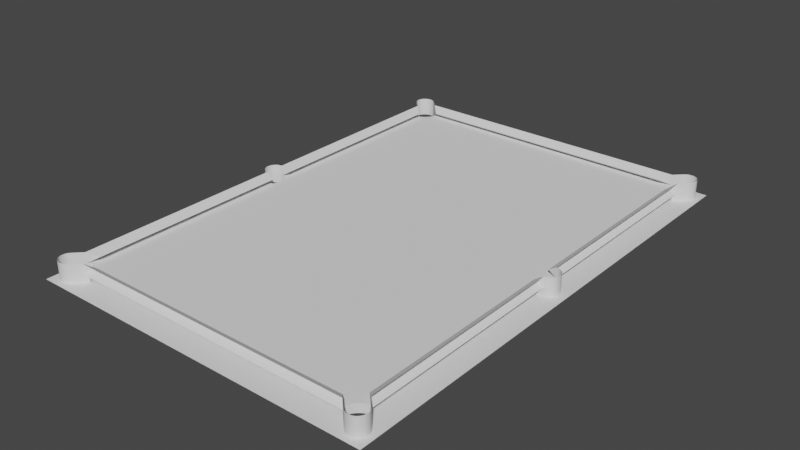 # Source: 2.bordpladegr_ndel.blend  (saved by Blender 2.83.18; exported with 4.5.12 LTS)
import bpy
from mathutils import Matrix  # noqa: F401  (used for matrix-valued properties, if any)

bpy.ops.wm.read_factory_settings(use_empty=True)
scene = bpy.context.scene
scene.name = 'Scene'

# ---- collections
col_collection = bpy.data.collections.new('Collection'); scene.collection.children.link(col_collection)

# ---- world
world_world = bpy.data.worlds.new('World'); scene.world = world_world
world_world.use_nodes = True; world_world.node_tree.nodes.clear()
_N = world_world.node_tree.nodes; _L = world_world.node_tree.links
n0 = _N.new('ShaderNodeOutputWorld'); n0.name = 'World Output'; n0.location = (300, 300)
n1 = _N.new('ShaderNodeBackground'); n1.name = 'Background'; n1.location = (10, 300)
n1.inputs[0].default_value = (0.05088, 0.05088, 0.05088, 1.0)
_L.new(n1.outputs[0], n0.inputs[0])
n0.is_active_output = True
world_world.color = (0.05088, 0.05088, 0.05088)
world_world.use_sun_shadow = False
world_world.sun_shadow_jitter_overblur = 0.0

# ---- meshes
me_cube = bpy.data.meshes.new('Cube')
me_cube.from_pydata([(-0.8837, 1.413, 0.06854), (-0.8837, -1.427, 0.06854), (0.955, 1.331, 0.06854), (0.955, 1.331, 0.004543), (-0.8837, 1.413, 0.004543), (0.955, -1.346, 0.004543), (-0.8837, -1.427, 0.004543), (-0.965, 1.331, 0.004543), (0.8736, 1.413, 0.004543), (-0.915, -1.296, 0.03654), (-0.915, 1.281, 0.03654), (0.905, -1.296, 0.03654), (0.905, 1.281, 0.03654), (-0.915, -0.07146, 0.03654), (-0.915, 0.05654, 0.03654), (0.905, -0.07146, 0.03654), (0.905, 0.05654, 0.03654), (-0.8337, -1.377, 0.03654), (0.8236, -1.377, 0.03654), (-0.8337, 1.363, 0.03654), (0.8236, 1.363, 0.03654), (-0.325, -1.427, 0.06854), (0.315, -1.427, 0.06854), (0.315, 1.413, 0.06854), (-0.325, 1.413, 0.06854), (0.9236, -1.477, 0.06854), (0.315, 1.413, 0.004543), (-0.325, 1.413, 0.004543), (-0.325, -1.427, 0.004543), (0.315, -1.427, 0.004543), (-0.965, 0.05016, 0.06854), (-0.965, -0.06421, 0.06854), (-1.015, 1.381, 0.06854), (0.955, -0.06421, 0.06854), (0.955, 0.05016, 0.06854), (0.9236, 1.463, 0.06854), (-0.9337, 1.463, 0.06854), (-0.965, 0.05016, 0.004543), (-0.965, -0.06421, 0.004543), (0.955, -0.06421, 0.004543), (0.955, 0.05016, 0.004543), (0.315, -0.06421, 0.004543), (-0.325, -0.06421, 0.004543), (-0.325, 0.05016, 0.004543), (0.315, 0.05016, 0.004543), (1.005, 1.381, 0.06854), (1.005, -1.396, 0.06854), (0.9423, -1.49, -0.04546), (1.005, 1.381, 0.004543), (1.005, -1.396, 0.004543), (0.8736, -1.427, 0.06854), (0.8736, 1.413, 0.06854), (0.9954, -0.04746, -0.04546), (0.9867, -0.05457, -0.04546), (0.9768, -0.05985, -0.04546), (0.9661, -0.06311, -0.04546), (-1.015, 1.381, 0.004543), (-1.015, -1.396, 0.004543), (-0.965, 1.331, 0.06854), (-0.9869, 0.0458, -0.04546), (-1.005, 0.03341, -0.04546), (-0.9762, 0.04906, -0.04546), (-0.9968, 0.04052, -0.04546), (0.9236, 1.463, 0.004543), (-0.9337, 1.463, 0.004543), (0.9324, -1.485, -0.04546), (0.9236, -1.477, 0.004543), (-0.9337, -1.477, 0.004543), (0.955, -1.346, 0.06854), (0.8736, -1.427, 0.004543), (-0.965, -1.346, 0.06854), (-0.965, -1.346, 0.004543), (0.955, 1.331, -0.04546), (-0.8837, 1.413, -0.04546), (0.955, -1.346, -0.04546), (-0.8837, -1.427, -0.04546), (-0.965, 1.331, -0.04546), (0.8736, 1.413, -0.04546), (0.315, 1.413, -0.04546), (-0.325, 1.413, -0.04546), (-0.325, -1.427, -0.04546), (0.315, -1.427, -0.04546), (0.955, -0.06421, -0.04546), (0.955, 0.05016, -0.04546), (-0.325, 0.05016, -0.04546), (-0.325, -0.06421, -0.04546), (0.315, 0.05016, -0.04546), (0.315, -0.06421, -0.04546), (1.005, 1.381, -0.04546), (1.005, -1.396, -0.04546), (1.005, -0.06421, -0.04546), (1.005, 0.05016, -0.04546), (-1.015, 1.381, -0.04546), (-1.015, -1.396, -0.04546), (-1.015, 0.05016, -0.04546), (-1.015, -0.06421, -0.04546), (0.9236, 1.463, -0.04546), (-0.9337, 1.463, -0.04546), (0.315, 1.463, -0.04546), (-0.325, 1.463, -0.04546), (0.9236, -1.477, -0.04546), (-0.9337, -1.477, -0.04546), (-0.325, -1.477, -0.04546), (0.315, -1.477, -0.04546), (0.8736, -1.427, -0.04546), (-0.965, -1.346, -0.04546), (-0.965, -0.06421, -0.04546), (0.9236, 1.513, -0.04546), (-0.9337, 1.513, -0.04546), (0.315, 1.513, -0.04546), (-0.325, 1.513, -0.04546), (1.005, 1.513, -0.04546), (-1.015, 1.513, -0.04546), (0.9236, -1.527, -0.04546), (-0.9337, -1.527, -0.04546), (-0.325, -1.527, -0.04546), (0.315, -1.527, -0.04546), (1.005, -1.527, -0.04546), (-1.015, -1.527, -0.04546), (-1.065, 1.381, -0.04546), (-1.065, -1.396, -0.04546), (-1.065, 0.05016, -0.04546), (-1.065, -0.06421, -0.04546), (-1.065, 1.463, -0.04546), (-1.065, -1.477, -0.04546), (-1.065, 1.513, -0.04546), (-1.065, -1.527, -0.04546), (1.055, 1.381, -0.04546), (1.055, -1.396, -0.04546), (1.055, -0.06421, -0.04546), (1.055, 0.05016, -0.04546), (1.055, 1.463, -0.04546), (1.055, -1.477, -0.04546), (1.055, 1.513, -0.04546), (1.055, -1.527, -0.04546), (-0.965, 0.05016, -0.04546), (-0.9744, 1.479, 0.06854), (-0.9856, 1.478, 0.06854), (-0.9964, 1.475, 0.06854), (-1.006, 1.47, 0.06854), (-1.015, 1.463, 0.06854), (-1.022, 1.454, 0.06854), (-1.028, 1.444, 0.06854), (-1.031, 1.433, 0.06854), (-1.032, 1.422, 0.06854), (-1.031, 1.411, 0.06854), (-1.028, 1.4, 0.06854), (-1.022, 1.39, 0.06854), (-0.9337, 1.463, 0.06854), (-0.9424, 1.47, 0.06854), (-0.9524, 1.475, 0.06854), (-0.9632, 1.478, 0.06854), (-0.9744, 1.479, -0.04446), (-0.9856, 1.478, -0.04446), (-0.9964, 1.475, -0.04446), (-1.006, 1.47, -0.04446), (-1.015, 1.463, -0.04446), (-1.022, 1.454, -0.04446), (-1.028, 1.444, -0.04446), (-1.031, 1.433, -0.04446), (-1.032, 1.422, -0.04446), (-1.031, 1.411, -0.04446), (-1.028, 1.4, -0.04446), (-1.022, 1.39, -0.04446), (-0.9424, 1.47, -0.04446), (-0.9524, 1.475, -0.04446), (-0.9632, 1.478, -0.04446), (-0.9453, 1.311, 0.004569), (-0.9304, 1.316, 0.004569), (-0.9105, 1.326, 0.004569), (-0.8931, 1.341, 0.004569), (-0.8788, 1.358, 0.004569), (-0.8681, 1.378, 0.004569), (-0.8638, 1.393, 0.004569), (-0.9453, 1.311, -0.04543), (-0.9304, 1.316, -0.04543), (-0.9105, 1.326, -0.04543), (-0.8931, 1.341, -0.04543), (-0.8788, 1.358, -0.04543), (-0.8681, 1.378, -0.04543), (-0.8638, 1.393, -0.04543), (0.9643, 1.479, 0.06854), (0.9531, 1.478, 0.06854), (0.9423, 1.475, 0.06854), (0.9324, 1.47, 0.06854), (0.9236, 1.463, 0.06854), (1.005, 1.381, 0.06854), (1.012, 1.39, 0.06854), (1.017, 1.4, 0.06854), (1.021, 1.411, 0.06854), (1.022, 1.422, 0.06854), (1.021, 1.433, 0.06854), (1.017, 1.444, 0.06854), (1.012, 1.454, 0.06854), (1.005, 1.463, 0.06854), (0.9962, 1.47, 0.06854), (0.9863, 1.475, 0.06854), (0.9755, 1.478, 0.06854), (0.9643, 1.479, -0.04546), (0.9531, 1.478, -0.04546), (0.9423, 1.475, -0.04546), (0.9324, 1.47, -0.04546), (1.012, 1.39, -0.04546), (1.017, 1.4, -0.04546), (1.021, 1.411, -0.04546), (1.022, 1.422, -0.04546), (1.021, 1.433, -0.04546), (1.017, 1.444, -0.04546), (1.012, 1.454, -0.04546), (1.005, 1.463, -0.04546), (0.9962, 1.47, -0.04546), (0.9863, 1.475, -0.04546), (0.9755, 1.478, -0.04546), (0.8535, 1.392, 0.004543), (0.8581, 1.378, 0.004543), (0.8687, 1.358, 0.004543), (0.883, 1.341, 0.004543), (0.9004, 1.326, 0.004543), (0.9203, 1.316, 0.004543), (0.9349, 1.311, 0.004543), (0.8535, 1.392, -0.04546), (0.8581, 1.378, -0.04546), (0.8687, 1.358, -0.04546), (0.883, 1.341, -0.04546), (0.9004, 1.326, -0.04546), (0.9203, 1.316, -0.04546), (0.9349, 1.311, -0.04546), (1.012, -1.405, -0.04546), (1.017, -1.415, -0.04546), (1.021, -1.426, -0.04546), (1.022, -1.437, -0.04546), (1.021, -1.448, -0.04546), (1.017, -1.459, -0.04546), (1.012, -1.469, -0.04546), (1.005, -1.477, -0.04546), (0.9962, -1.485, -0.04546), (0.9324, -1.485, 0.06854), (0.9423, -1.49, 0.06854), (0.9531, -1.493, 0.06854), (0.9643, -1.494, 0.06854), (0.9755, -1.493, 0.06854), (0.9863, -1.49, 0.06854), (0.9962, -1.485, 0.06854), (1.005, -1.477, 0.06854), (1.012, -1.469, 0.06854), (1.017, -1.459, 0.06854), (1.021, -1.448, 0.06854), (1.022, -1.437, 0.06854), (1.021, -1.426, 0.06854), (1.017, -1.415, 0.06854), (1.012, -1.405, 0.06854), (0.9863, -1.49, -0.04546), (0.9755, -1.493, -0.04546), (0.9643, -1.494, -0.04546), (0.9531, -1.493, -0.04546), (0.9349, -1.326, 0.004543), (0.9203, -1.331, 0.004543), (0.9004, -1.341, 0.004543), (0.883, -1.355, 0.004543), (0.8687, -1.373, 0.004543), (0.8581, -1.393, 0.004543), (0.8536, -1.407, 0.004543), (0.9423, -1.49, -0.04546), (0.9349, -1.326, -0.04546), (0.9203, -1.331, -0.04546), (0.9004, -1.341, -0.04546), (0.883, -1.355, -0.04546), (0.8687, -1.373, -0.04546), (0.8581, -1.393, -0.04546), (0.8536, -1.407, -0.04546), (-0.9424, -1.485, -0.04546), (-0.9524, -1.49, -0.04546), (-0.9632, -1.493, -0.04546), (-0.9744, -1.494, -0.04546), (-1.015, -1.396, 0.06854), (-1.022, -1.405, 0.06854), (-1.028, -1.415, 0.06854), (-1.031, -1.426, 0.06854), (-1.032, -1.437, 0.06854), (-1.031, -1.448, 0.06854), (-1.028, -1.459, 0.06854), (-1.022, -1.469, 0.06854), (-1.015, -1.477, 0.06854), (-1.006, -1.485, 0.06854), (-0.9964, -1.49, 0.06854), (-0.9856, -1.493, 0.06854), (-0.9744, -1.494, 0.06854), (-0.9632, -1.493, 0.06854), (-0.9524, -1.49, 0.06854), (-0.9424, -1.485, 0.06854), (-0.9337, -1.477, 0.06854), (-0.9856, -1.493, -0.04546), (-0.9964, -1.49, -0.04546), (-1.006, -1.485, -0.04546), (-1.015, -1.477, -0.04546), (-1.022, -1.469, -0.04546), (-1.028, -1.459, -0.04546), (-1.031, -1.448, -0.04546), (-1.032, -1.437, -0.04546), (-1.031, -1.426, -0.04546), (-1.028, -1.415, -0.04546), (-1.022, -1.405, -0.04546), (-0.8637, -1.407, 0.004543), (-0.8681, -1.393, 0.004543), (-0.8788, -1.373, 0.004543), (-0.8931, -1.355, 0.004543), (-0.9105, -1.341, 0.004543), (-0.9304, -1.331, 0.004543), (-0.945, -1.326, 0.004543), (-0.8637, -1.407, -0.04546), (-0.8681, -1.393, -0.04546), (-0.8788, -1.373, -0.04546), (-0.8931, -1.355, -0.04546), (-0.9105, -1.341, -0.04546), (-0.9304, -1.331, -0.04546), (-0.945, -1.326, -0.04546), (-1.013, 0.02474, -0.04546), (-0.9762, 0.04906, 0.06854), (-0.9869, 0.0458, 0.06854), (-0.9968, 0.04052, 0.06854), (-1.005, 0.03341, 0.06854), (-1.013, 0.02474, 0.06854), (-1.018, 0.01486, 0.06854), (-1.021, 0.004131, 0.06854), (-1.022, -0.007024, 0.06854), (-1.021, -0.01818, 0.06854), (-1.018, -0.02891, 0.06854), (-1.013, -0.03879, 0.06854), (-1.005, -0.04746, 0.06854), (-0.9968, -0.05457, 0.06854), (-0.9869, -0.05985, 0.06854), (-0.9762, -0.06311, 0.06854), (-1.018, 0.01486, -0.04546), (-1.021, 0.004131, -0.04546), (-1.022, -0.007024, -0.04546), (-1.021, -0.01818, -0.04546), (-1.018, -0.02891, -0.04546), (-1.013, -0.03879, -0.04546), (-1.005, -0.04746, -0.04546), (-0.9968, -0.05457, -0.04546), (-0.9869, -0.05985, -0.04546), (-0.9762, -0.06311, -0.04546), (-0.9265, -0.06443, 0.004543), (-0.9179, -0.03629, 0.004543), (-0.915, -0.007024, 0.004543), (-0.9179, 0.02224, 0.004543), (-0.9265, 0.05038, 0.004543), (-0.9265, -0.06443, -0.04546), (-0.9179, -0.03629, -0.04546), (-0.915, -0.007024, -0.04546), (-0.9179, 0.02224, -0.04546), (-0.9265, 0.05038, -0.04546), (0.9661, 0.04906, -0.04546), (0.9768, 0.0458, -0.04546), (0.9867, 0.04052, -0.04546), (0.9954, 0.03341, -0.04546), (1.003, 0.02474, -0.04546), (1.008, 0.01486, -0.04546), (1.011, 0.004131, -0.04546), (1.012, -0.007024, -0.04546), (1.011, -0.01818, -0.04546), (1.008, -0.02891, -0.04546), (1.003, -0.03879, -0.04546), (0.9661, -0.06311, 0.06854), (0.9768, -0.05985, 0.06854), (0.9867, -0.05457, 0.06854), (0.9954, -0.04746, 0.06854), (1.003, -0.03879, 0.06854), (1.008, -0.02891, 0.06854), (1.011, -0.01818, 0.06854), (1.012, -0.007024, 0.06854), (1.011, 0.004131, 0.06854), (1.008, 0.01486, 0.06854), (1.003, 0.02474, 0.06854), (0.9954, 0.03341, 0.06854), (0.9867, 0.04052, 0.06854), (0.9768, 0.0458, 0.06854), (0.9661, 0.04906, 0.06854), (0.9164, 0.05038, 0.004543), (0.9078, 0.02224, 0.004543), (0.905, -0.007024, 0.004543), (0.9078, -0.03629, 0.004543), (0.9164, -0.06443, 0.004543), (0.9164, 0.05038, -0.04546), (0.9078, 0.02224, -0.04546), (0.905, -0.007024, -0.04546), (0.9078, -0.03629, -0.04546), (0.9164, -0.06443, -0.04546)], [(47, 262)], [(43, 44, 26, 27), (41, 44, 43, 42), (255, 382, 41, 256), (278, 298, 299, 277), (239, 240, 252, 253), (285, 291, 292, 284), (156, 123, 125, 112), (277, 299, 300, 276), (246, 247, 230, 231), (98, 99, 110, 109), (96, 98, 109, 107), (99, 97, 108, 110), (89, 90, 129, 128), (102, 103, 116, 115), (101, 102, 115, 114), (238, 239, 253, 254), (103, 100, 113, 116), (18, 50, 69), (11, 5, 68), (69, 50, 25, 66), (5, 49, 46, 68), (50, 18, 22), (6, 1, 17), (71, 9, 70), (289, 270, 271, 288), (281, 295, 296, 280), (282, 294, 295, 281), (67, 290, 1, 6), (71, 70, 274, 57), (288, 271, 272, 287), (92, 94, 121, 119), (17, 1, 21), (17, 21, 22, 18), (29, 18, 69), (6, 17, 28), (18, 29, 28, 17), (326, 327, 337, 336), (7, 56, 32, 58), (64, 97, 73, 4), (64, 4, 0, 148), (149, 164, 97, 64), (64, 36, 149), (95, 93, 120, 122), (10, 7, 58), (19, 0, 4), (3, 2, 45, 48), (63, 185, 51, 8), (8, 51, 20), (12, 2, 3), (23, 20, 51), (8, 20, 26), (4, 27, 19), (0, 19, 24), (19, 20, 23, 24), (20, 19, 27, 26), (14, 30, 37), (13, 38, 31), (327, 328, 338, 337), (319, 320, 60, 62), (320, 321, 316, 60), (318, 319, 62, 59), (325, 326, 336, 335), (324, 325, 335, 334), (14, 10, 58, 30), (9, 13, 31, 70), (304, 311, 310, 303), (9, 71, 38, 13), (16, 40, 34), (15, 33, 39), (11, 68, 33, 15), (15, 5, 11), (5, 15, 39), (2, 12, 16, 34), (3, 40, 16, 12), (91, 88, 127, 130), (78, 79, 99, 98), (85, 87, 81, 80), (85, 84, 86, 87), (306, 313, 312, 305), (101, 75, 80, 102), (79, 73, 97, 99), (379, 384, 383, 378), (74, 82, 90, 89), (83, 72, 88, 91), (80, 81, 103, 102), (103, 81, 104, 100), (284, 292, 293, 283), (276, 300, 301, 275), (283, 293, 294, 282), (77, 78, 98, 96), (86, 84, 79, 78), (29, 41, 42, 28), (57, 274, 275), (301, 93, 57, 275), (105, 93, 95, 106), (289, 290, 67), (289, 67, 101, 270), (280, 296, 297, 279), (287, 272, 273, 286), (279, 297, 298, 278), (286, 273, 291, 285), (94, 92, 76, 135), (141, 142, 158, 157), (149, 150, 165, 164), (142, 143, 159, 158), (150, 151, 166, 165), (143, 144, 160, 159), (136, 137, 153, 152), (151, 136, 152, 166), (144, 145, 161, 160), (137, 138, 154, 153), (145, 146, 162, 161), (138, 139, 155, 154), (146, 147, 163, 162), (139, 140, 156, 155), (140, 141, 157, 156), (163, 147, 56, 92), (56, 147, 32), (56, 7, 76, 92), (173, 27, 4), (43, 27, 173, 172), (172, 171, 43), (170, 43, 171), (169, 43, 170), (168, 43, 169), (112, 155, 156), (155, 112, 154), (153, 154, 112), (108, 152, 112), (152, 153, 112), (166, 152, 108), (165, 166, 108), (164, 165, 108), (108, 97, 164), (156, 157, 123), (157, 158, 123), (158, 159, 123), (159, 160, 123), (123, 160, 119), (160, 161, 119), (161, 162, 119), (162, 163, 119), (119, 163, 92), (172, 173, 180, 179), (170, 171, 178, 177), (168, 169, 176, 175), (171, 172, 179, 178), (169, 170, 177, 176), (167, 168, 175, 174), (180, 173, 73), (73, 173, 4), (76, 7, 167), (167, 174, 76), (76, 174, 135), (174, 175, 84, 351), (73, 79, 180), (84, 179, 180, 79), (179, 84, 178), (177, 178, 84), (176, 177, 84), (175, 176, 84), (183, 184, 201, 200), (192, 193, 208, 207), (193, 194, 209, 208), (194, 195, 210, 209), (187, 188, 203, 202), (195, 196, 211, 210), (188, 189, 204, 203), (196, 197, 212, 211), (189, 190, 205, 204), (181, 182, 199, 198), (197, 181, 198, 212), (190, 191, 206, 205), (182, 183, 200, 199), (191, 192, 207, 206), (201, 184, 63, 96), (35, 63, 184), (187, 202, 88, 48), (186, 187, 48), (3, 48, 88, 72), (63, 8, 77, 96), (215, 222, 221, 214), (218, 225, 224, 217), (216, 223, 222, 215), (214, 221, 220, 213), (219, 226, 225, 218), (217, 224, 223, 216), (40, 3, 219), (255, 39, 382), (26, 213, 8), (26, 44, 214, 213), (214, 44, 215), (215, 44, 216), (216, 44, 217), (218, 217, 44), (220, 78, 77), (78, 220, 221, 86), (72, 83, 226), (381, 386, 385, 380), (225, 86, 224), (223, 224, 86), (222, 223, 86), (221, 222, 86), (77, 8, 213, 220), (3, 72, 226, 219), (133, 131, 209, 111), (107, 201, 96), (201, 107, 200), (198, 107, 111), (198, 111, 212), (211, 212, 111), (210, 211, 111), (209, 210, 111), (198, 199, 107), (199, 200, 107), (208, 209, 131), (207, 208, 131), (206, 207, 131), (131, 127, 205), (205, 127, 204), (203, 204, 127), (202, 203, 127), (127, 88, 202), (205, 206, 131), (247, 248, 229, 230), (240, 241, 251, 252), (248, 249, 228, 229), (241, 242, 235, 251), (249, 250, 227, 228), (242, 243, 234, 235), (243, 244, 233, 234), (236, 237, 47, 65), (244, 245, 232, 233), (237, 238, 254, 47), (245, 246, 231, 232), (227, 250, 49, 89), (46, 49, 250), (5, 74, 89, 49), (66, 100, 104, 69), (65, 100, 66, 236), (25, 236, 66), (134, 117, 234, 132), (117, 113, 253), (128, 132, 230), (89, 128, 227), (227, 128, 228), (229, 228, 128), (230, 229, 128), (231, 230, 132), (232, 231, 132), (233, 232, 132), (234, 233, 132), (234, 117, 235), (251, 235, 117), (252, 251, 117), (253, 252, 117), (253, 113, 254), (47, 254, 113), (65, 47, 113), (100, 65, 113), (260, 268, 267, 259), (258, 266, 265, 257), (256, 264, 263, 255), (261, 269, 268, 260), (259, 267, 266, 258), (257, 265, 264, 256), (69, 104, 269, 261), (74, 5, 255, 263), (39, 255, 5), (69, 261, 29), (41, 29, 261, 260), (382, 387, 386, 381), (257, 41, 258), (256, 41, 257), (258, 41, 259), (260, 259, 41), (82, 74, 263), (104, 81, 269), (87, 268, 269, 81), (380, 385, 384, 379), (264, 265, 87), (265, 266, 87), (266, 267, 87), (268, 87, 267), (67, 6, 75, 101), (105, 71, 57, 93), (126, 124, 294, 118), (118, 273, 114), (120, 298, 124), (299, 298, 120), (300, 299, 120), (120, 93, 301), (301, 300, 120), (298, 297, 124), (297, 296, 124), (296, 295, 124), (295, 294, 124), (294, 293, 118), (293, 292, 118), (292, 291, 118), (291, 273, 118), (273, 272, 114), (272, 271, 114), (271, 270, 114), (114, 270, 101), (307, 314, 313, 306), (305, 312, 311, 304), (303, 310, 309, 302), (308, 315, 314, 307), (28, 302, 6), (38, 71, 308), (167, 346, 43, 168), (28, 42, 303, 302), (307, 306, 42), (305, 42, 306), (304, 42, 305), (303, 42, 304), (309, 80, 75), (105, 106, 315), (174, 351, 135), (310, 85, 80, 309), (310, 311, 85), (311, 312, 85), (312, 313, 85), (314, 85, 313), (71, 105, 315, 308), (75, 6, 302, 309), (14, 37, 7, 10), (167, 7, 37), (346, 167, 37), (328, 329, 339, 338), (321, 322, 332, 316), (317, 318, 59, 61), (329, 330, 340, 339), (322, 323, 333, 332), (330, 331, 341, 340), (323, 324, 334, 333), (95, 341, 106), (340, 341, 95), (339, 340, 95), (338, 339, 95), (337, 338, 95), (336, 337, 95), (95, 122, 336), (336, 122, 335), (334, 335, 122), (122, 121, 334), (334, 121, 333), (332, 333, 121), (94, 316, 332), (121, 94, 332), (60, 316, 94), (62, 60, 94), (59, 62, 94), (61, 59, 94), (94, 135, 61), (61, 135, 37, 317), (37, 30, 317), (341, 331, 38, 106), (331, 31, 38), (308, 342, 38), (308, 307, 42, 342), (346, 345, 43), (344, 43, 345), (43, 344, 42), (344, 343, 42), (342, 42, 343), (345, 346, 351, 350), (343, 344, 349, 348), (344, 345, 350, 349), (342, 343, 348, 347), (347, 315, 106), (315, 347, 85, 314), (347, 348, 85), (348, 349, 85), (85, 349, 84), (349, 350, 84), (350, 351, 84), (346, 37, 135, 351), (38, 342, 347, 106), (371, 372, 357, 358), (364, 365, 53, 54), (372, 373, 356, 357), (365, 366, 52, 53), (373, 374, 355, 356), (366, 367, 362, 52), (374, 375, 354, 355), (367, 368, 361, 362), (375, 376, 353, 354), (368, 369, 360, 361), (376, 377, 352, 353), (369, 370, 359, 360), (370, 371, 358, 359), (363, 364, 54, 55), (54, 90, 55), (90, 82, 55), (54, 53, 90), (53, 52, 90), (52, 362, 90), (90, 362, 129), (362, 361, 129), (361, 360, 129), (129, 359, 130), (360, 359, 129), (91, 130, 356), (356, 130, 357), (358, 357, 130), (359, 358, 130), (356, 355, 91), (355, 354, 91), (354, 353, 91), (353, 352, 91), (91, 352, 83), (352, 377, 40, 83), (377, 34, 40), (55, 82, 39, 363), (39, 33, 363), (40, 219, 378), (219, 218, 44, 378), (378, 44, 379), (379, 44, 380), (44, 41, 380), (380, 41, 381), (382, 381, 41), (39, 82, 387, 382), (83, 40, 378, 383), (263, 387, 82), (263, 264, 87, 387), (226, 83, 383), (226, 383, 86, 225), (383, 384, 86), (384, 385, 86), (86, 385, 87), (385, 386, 87), (387, 87, 386)])
_uv = me_cube.uv_layers.new(name='UVMap')
_uv.uv.foreach_set('vector', [0.0, 0.0, 0.0, 0.2222, 0.0, 0.0, 0.0, 0.0, 0.0, 0.1111, 0.0, 0.2222, 0.0, 0.4444, 0.0, 0.2222, 0.0, 0.0, 0.0, 0.0, 0.0, 0.1111, 0.0, 0.0, 0.0, 0.0, 0.0, 0.0, 0.0, 0.0, 0.0, 0.0, 0.0, 0.0, 0.0, 0.0, 0.0, 0.0, 0.0, 0.0, 0.0, 0.0, 0.0, 0.0, 0.0, 0.0, 0.0, 0.0, 0.0, 0.0, 0.0, 1.0, 0.0, 1.0, 0.0, 1.0, 0.0, 0.0, 0.0, 0.0, 0.0, 0.0, 0.0, 0.0, 0.0, 0.0, 0.0, 0.0, 0.0, 0.0, 0.0, 0.0, 0.6667, 1.0, 0.3333, 1.0, 0.3333, 1.0, 0.6667, 1.0, 0.0, 0.0, 0.0, 0.0, 0.0, 0.0, 0.0, 0.0, 0.3333, 1.0, 0.0, 1.0, 0.0, 1.0, 0.3333, 1.0, 1.0, 0.0, 1.0, 0.3333, 1.0, 0.3333, 1.0, 0.0, 0.3333, 0.0, 0.6667, 0.0, 0.6667, 0.0, 0.3333, 0.0, 0.0, 0.0, 0.3333, 0.0, 0.3333, 0.0, 0.0, 0.0, 0.0, 0.0, 0.0, 0.0, 0.0, 0.0, 0.0, 0.0, 0.6667, 0.0, 1.0, 0.0, 1.0, 0.0, 0.6667, 0.0, 0.0, 0.0, 0.0, 0.0, 0.0, 0.0, 0.0, 0.0, 0.0, 0.0, 0.0, 0.0, 0.0, 0.0, 0.0, 0.0, 1.0, 0.0, 0.0, 0.0, 0.0, 0.0, 0.0, 0.0, 1.0, 0.0, 0.0, 0.0, 0.0, 0.0, 0.0, 0.0, 0.0, 0.0, 0.0, 0.0, 0.0, 0.0, 0.0, 0.0, 0.0, 0.0, 0.0, 0.0, 0.0, 0.0, 0.0, 0.0, 0.0, 0.0, 0.0, 0.0, 0.0, 0.0, 0.0, 0.0, 0.0, 0.0, 0.0, 0.0, 0.0, 0.0, 0.0, 0.0, 0.0, 0.0, 0.0, 0.0, 0.0, 0.0, 0.0, 0.0, 0.0, 0.0, 0.0, 0.0, 0.0, 0.0, 0.0, 0.0, 0.0, 0.0, 0.0, 0.0, 0.0, 0.0, 0.0, 0.0, 0.0, 0.0, 0.0, 0.0, 0.0, 0.0, 0.0, 0.0, 0.0, 0.0, 0.0, 0.0, 0.0, 0.0, 0.0, 0.0, 0.0, 0.0, 0.0, 0.0, 0.0, 0.0, 0.0, 0.0, 0.0, 0.0, 0.0, 0.0, 0.6667, 0.0, 0.0, 0.0, 0.0, 0.0, 0.0, 0.0, 0.0, 0.0, 0.3333, 0.0, 0.0, 0.0, 0.0, 0.0, 0.0, 0.0, 0.0, 0.0, 0.0, 0.0, 0.0, 0.0, 0.0, 0.0, 0.0, 0.0, 0.0, 0.0, 0.0, 0.0, 0.0, 1.0, 0.0, 0.0, 0.0, 0.0, 0.0, 0.0, 0.0, 1.0, 0.0, 1.0, 0.0, 0.0, 0.0, 1.0, 0.0, 0.0, 0.0, 0.0, 0.0, 0.0, 0.0, 0.0, 0.0, 0.0, 0.0, 0.0, 0.0, 0.0, 0.0, 0.0, 0.0, 0.0, 0.0, 0.0, 0.0, 0.0, 0.0, 0.0, 0.0, 0.0, 0.0, 0.0, 0.0, 0.0, 0.0, 0.0, 0.0, 0.0, 0.0, 0.0, 0.0, 1.0, 1.0, 1.0, 0.0, 0.0, 0.0, 0.0, 0.0, 0.0, 0.0, 0.0, 0.0, 0.0, 0.0, 0.0, 0.0, 0.0, 0.0, 0.0, 0.0, 0.0, 0.0, 0.0, 0.0, 0.0, 0.0, 0.0, 1.0, 1.0, 0.0, 0.0, 0.0, 0.0, 0.0, 0.0, 0.8333, 1.0, 0.0, 0.0, 0.6667, 1.0, 0.0, 1.0, 0.3333, 1.0, 0.0, 0.0, 0.0, 0.0, 0.0, 0.0, 0.0, 0.0, 0.0, 0.0, 0.0, 0.0, 0.0, 0.0, 0.0, 0.0, 0.0, 0.0, 0.0, 0.0, 0.0, 0.0, 0.0, 0.0, 0.0, 0.0, 0.0, 0.0, 0.0, 0.0, 0.0, 0.0, 0.0, 0.0, 0.0, 0.0, 0.0, 0.0, 0.0, 0.0, 0.0, 0.0, 0.0, 0.0, 0.0, 0.0, 0.0, 0.0, 0.0, 0.0, 0.0, 0.0, 0.0, 0.0, 0.0, 0.0, 0.0, 0.0, 0.0, 0.0, 0.0, 0.0, 0.0, 0.0, 0.0, 0.0, 0.0, 0.0, 0.0, 0.0, 0.0, 0.0, 0.0, 0.0, 0.0, 0.0, 0.0, 0.0, 0.0, 0.0, 0.0, 0.0, 0.0, 0.0, 0.0, 0.0, 0.0, 0.0, 0.0, 0.0, 0.0, 0.0, 0.0, 0.0, 0.0, 0.0, 0.0, 0.0, 0.0, 0.0, 0.0, 0.0, 0.0, 0.0, 0.0, 0.0, 0.0, 0.0, 0.0, 0.0, 0.0, 0.0, 0.0, 0.0, 0.0, 0.0, 0.0, 0.0, 0.0, 0.0, 0.0, 0.0, 0.0, 0.0, 0.0, 0.0, 0.0, 0.0, 0.0, 0.0, 0.0, 0.0, 0.0, 0.0, 0.0, 0.0, 0.0, 0.0, 0.0, 0.0, 0.0, 0.0, 0.0, 0.0, 0.0, 0.0, 0.0, 0.0, 0.0, 0.0, 0.0, 0.0, 0.0, 0.0, 0.0, 0.0, 1.0, 1.0, 0.0, 0.0, 0.0, 0.0, 0.0, 0.0, 1.0, 0.6667, 1.0, 1.0, 1.0, 1.0, 1.0, 0.6667, 0.6667, 1.0, 0.3333, 1.0, 0.3333, 1.0, 0.6667, 1.0, 0.0, 0.0, 0.0, 0.0, 0.0, 0.0, 0.0, 0.0, 0.0, 0.0, 0.0, 0.0, 0.6667, 0.6667, 0.0, 0.0, 0.0, 0.0, 0.0, 0.0, 0.0, 0.0, 0.0, 0.0, 0.0, 0.0, 0.0, 0.0, 0.3333, 0.0, 0.3333, 0.0, 0.3333, 1.0, 0.0, 1.0, 0.0, 1.0, 0.3333, 1.0, 0.0, 0.0, 0.0, 0.0, 0.0, 0.0, 0.0, 0.0, 1.0, 0.0, 1.0, 0.3333, 1.0, 0.3333, 1.0, 0.0, 1.0, 0.6667, 1.0, 1.0, 1.0, 1.0, 1.0, 0.6667, 0.3333, 0.0, 0.6667, 0.0, 0.6667, 0.0, 0.3333, 0.0, 0.6667, 0.0, 0.6667, 0.0, 0.865, 0.0, 1.0, 0.0, 0.0, 0.0, 0.0, 0.0, 0.0, 0.0, 0.0, 0.0, 0.0, 0.0, 0.0, 0.0, 0.0, 0.0, 0.0, 0.0, 0.0, 0.0, 0.0, 0.0, 0.0, 0.0, 0.0, 0.0, 0.0, 0.0, 0.0, 0.0, 0.0, 0.0, 0.0, 0.0, 0.0, 0.0, 0.0, 0.0, 0.0, 0.0, 0.0, 0.0, 0.6667, 0.0, 0.0, 0.1111, 0.0, 0.2222, 0.3333, 0.0, 0.0, 0.0, 0.0, 0.0, 0.0, 0.0, 0.0, 0.0, 0.0, 0.0, 0.0, 0.0, 0.0, 0.0, 0.0, 0.0, 0.0, 0.0, 0.0, 0.0, 0.0, 0.0, 0.0, 0.0, 0.0, 0.0, 0.0, 0.0, 0.0, 0.0, 0.0, 0.0, 0.0, 0.0, 0.0, 0.0, 0.0, 0.0, 0.0, 0.0, 0.0, 0.0, 0.0, 0.0, 0.0, 0.0, 0.0, 0.0, 0.0, 0.0, 0.0, 0.0, 0.0, 0.0, 0.0, 0.0, 0.0, 0.0, 0.0, 0.0, 0.0, 0.0, 0.0, 0.0, 0.0, 0.0, 0.0, 0.0, 0.0, 0.0, 0.0, 1.0, 0.0, 0.0, 0.0, 0.0, 0.0, 0.0, 0.0, 0.0, 0.0, 0.0, 0.0, 0.0, 0.0, 0.0, 0.0, 0.0, 0.0, 0.0, 0.0, 0.0, 0.0, 0.0, 0.0, 0.0, 0.0, 0.0, 0.0, 0.0, 0.0, 0.0, 0.0, 0.0, 0.0, 0.0, 0.0, 0.0, 0.0, 0.0, 0.0, 0.0, 0.0, 0.0, 0.0, 0.0, 0.0, 0.0, 0.0, 0.0, 0.0, 0.0, 0.0, 0.0, 0.0, 0.0, 0.0, 0.0, 0.0, 0.0, 0.0, 0.0, 0.0, 0.0, 0.0, 0.0, 0.0, 0.0, 0.0, 0.0, 0.0, 0.0, 0.0, 0.0, 0.0, 0.0, 0.0, 0.0, 0.0, 0.0, 0.0, 0.0, 0.0, 0.0, 0.0, 0.0, 0.0, 0.0, 0.0, 0.0, 0.0, 0.0, 0.0, 0.0, 0.0, 0.0, 0.0, 0.0, 0.0, 0.0, 0.0, 0.0, 0.0, 0.0, 0.0, 0.0, 0.0, 0.0, 0.0, 0.0, 0.0, 0.0, 0.0, 0.0, 0.0, 0.0, 0.0, 0.0, 0.0, 0.0, 0.0, 0.0, 0.0, 0.0, 0.0, 0.0, 0.0, 0.0, 0.0, 0.0, 0.0, 1.0, 0.0, 0.0, 0.0, 0.0, 0.0, 0.0, 0.0, 0.0, 0.0, 0.0, 0.3333, 1.0, 0.0, 1.0, 0.0, 0.0, 0.3333, 1.0, 0.0, 0.0, 0.0, 0.0, 0.0, 0.0, 0.0, 0.0, 0.0, 0.0, 0.0, 0.0, 0.0, 0.0, 0.0, 0.0, 0.0, 0.0, 0.0, 0.0, 0.0, 0.0, 0.0, 0.0, 0.0, 0.4444, 0.0, 0.0, 0.0, 1.0, 0.0, 0.0, 0.0, 0.0, 0.0, 0.0, 0.0, 1.0, 0.0, 0.0, 0.0, 0.0, 0.0, 0.0, 0.0, 1.0, 0.0, 1.0, 0.0, 0.0, 0.0, 1.0, 0.0, 0.0, 0.0, 0.0, 0.0, 1.0, 0.0, 0.0, 0.0, 0.0, 0.0, 1.0, 0.0, 0.0, 0.0, 0.0, 0.0, 1.0, 0.0, 0.0, 0.0, 0.0, 0.0, 1.0, 0.0, 1.0, 0.0, 0.0, 0.0, 0.0, 0.0, 0.0, 0.0, 0.0, 0.0, 1.0, 0.0, 0.0, 0.0, 0.0, 0.0, 1.0, 0.0, 0.0, 0.0, 0.0, 0.0, 1.0, 0.0, 0.0, 0.0, 0.0, 0.0, 1.0, 0.0, 1.0, 0.0, 0.0, 0.0, 1.0, 0.0, 0.0, 0.0, 0.0, 0.0, 1.0, 0.0, 0.0, 0.0, 0.0, 0.0, 1.0, 0.0, 0.0, 0.0, 0.0, 0.0, 1.0, 0.0, 1.0, 0.0, 0.0, 0.0, 0.0, 0.0, 0.0, 0.0, 0.0, 0.0, 0.0, 0.0, 0.0, 0.0, 0.0, 0.0, 0.0, 0.0, 0.0, 0.0, 0.0, 0.0, 0.0, 0.0, 0.0, 0.0, 0.0, 0.0, 0.0, 0.0, 0.0, 0.0, 0.0, 0.0, 0.0, 0.0, 0.0, 0.0, 0.0, 0.0, 0.0, 0.0, 0.0, 0.0, 0.0, 0.0, 0.0, 0.0, 0.0, 0.0, 0.0, 0.0, 0.0, 0.0, 0.0, 0.0, 0.0, 0.0, 0.0, 0.0, 0.0, 0.0, 0.0, 0.0, 1.0, 0.0, 0.0, 0.0, 0.0, 0.0, 0.0, 0.0, 0.0, 0.0, 0.0, 0.0, 0.0, 0.0, 0.0, 0.0, 0.0, 0.0, 0.0, 0.0, 0.0, 0.0, 0.0, 0.0, 0.0, 0.0, 0.0, 0.0, 0.0, 0.3333, 1.0, 0.0, 0.0, 0.0, 0.0, 0.0, 0.0, 0.0, 0.0, 0.3333, 1.0, 0.0, 0.0, 0.0, 0.0, 0.0, 0.0, 0.0, 0.0, 0.0, 0.0, 0.0, 0.0, 0.0, 0.0, 0.0, 0.0, 0.0, 0.0, 0.0, 0.0, 0.0, 0.0, 0.0, 0.0, 0.0, 0.0, 0.0, 0.0, 0.0, 0.0, 0.0, 0.0, 0.0, 0.0, 0.0, 0.0, 0.0, 0.0, 0.0, 0.0, 0.0, 0.0, 0.0, 0.0, 0.0, 0.0, 0.0, 0.0, 0.0, 0.0, 0.0, 0.0, 0.0, 0.0, 0.0, 0.0, 0.0, 0.0, 0.0, 0.0, 0.0, 0.0, 0.0, 0.0, 0.0, 0.0, 0.0, 0.0, 0.0, 0.0, 0.0, 0.0, 0.0, 0.0, 0.0, 0.0, 0.0, 0.0, 0.0, 0.0, 0.0, 0.0, 0.0, 0.0, 0.0, 0.0, 0.0, 0.0, 0.0, 0.0, 0.0, 0.0, 0.0, 0.0, 0.0, 0.0, 0.0, 0.0, 0.0, 0.0, 0.0, 0.0, 0.0, 0.0, 0.0, 0.0, 0.0, 0.0, 0.0, 0.0, 0.0, 0.0, 0.0, 0.0, 0.0, 0.0, 0.0, 0.0, 0.0, 0.0, 0.0, 0.0, 0.0, 0.0, 0.0, 0.0, 0.0, 0.0, 0.0, 0.0, 0.0, 0.0, 0.0, 0.0, 0.0, 0.0, 0.0, 0.0, 0.0, 0.0, 0.0, 0.0, 0.0, 0.0, 0.0, 0.0, 0.0, 0.0, 0.0, 0.0, 0.0, 0.0, 0.0, 0.0, 0.0, 0.0, 0.0, 0.0, 0.0, 0.0, 0.0, 0.0, 0.0, 0.0, 1.0, 1.0, 0.0, 0.0, 1.0, 1.0, 1.0, 1.0, 0.0, 0.0, 0.0, 0.0, 0.0, 0.0, 0.0, 0.0, 0.0, 0.0, 0.0, 0.0, 0.0, 0.0, 0.0, 0.0, 0.0, 0.0, 0.0, 0.0, 0.0, 0.0, 0.0, 0.0, 0.0, 0.0, 0.0, 0.0, 0.0, 0.0, 0.0, 0.0, 0.0, 0.0, 0.0, 0.0, 0.0, 0.0, 0.0, 0.0, 0.0, 0.0, 0.0, 0.0, 0.0, 0.0, 0.0, 0.0, 0.0, 0.0, 0.0, 0.0, 0.0, 0.0, 0.0, 0.0, 0.0, 0.0, 1.0, 1.0, 0.0, 0.0, 0.0, 0.0, 0.0, 0.0, 0.0, 0.0, 0.6667, 1.0, 0.0, 0.0, 0.8333, 1.0, 0.6667, 1.0, 0.0, 0.2222, 0.0, 0.0, 0.0, 0.0, 0.0, 0.0, 0.0, 0.2222, 0.0, 0.0, 0.0, 0.0, 0.0, 0.2222, 0.0, 0.0, 0.0, 0.0, 0.0, 0.2222, 0.0, 0.0, 0.0, 0.0, 0.0, 0.0, 0.0, 0.2222, 0.0, 0.0, 0.0, 0.0, 0.0, 0.0, 0.0, 0.0, 0.0, 0.0, 0.0, 0.0, 0.0, 0.0, 1.0, 1.0, 1.0, 0.6667, 0.0, 0.0, 0.0, 0.0, 0.0, 0.0, 0.0, 0.0, 0.0, 0.0, 0.0, 0.0, 0.6667, 0.6667, 0.0, 0.0, 0.0, 0.0, 0.0, 0.0, 0.6667, 0.6667, 0.0, 0.0, 0.0, 0.0, 0.6667, 0.6667, 0.0, 0.0, 0.0, 0.0, 0.0, 0.0, 0.0, 0.0, 0.8333, 1.0, 0.0, 0.0, 0.0, 0.0, 1.0, 1.0, 1.0, 1.0, 0.0, 0.0, 0.0, 0.0, 1.0, 1.0, 1.0, 1.0, 0.0, 0.0, 1.0, 1.0, 0.0, 0.0, 0.0, 0.0, 0.0, 0.0, 0.0, 0.0, 0.0, 0.0, 0.0, 0.0, 0.0, 0.0, 1.0, 1.0, 1.0, 1.0, 0.0, 0.0, 1.0, 1.0, 0.0, 0.0, 0.0, 0.0, 0.0, 0.0, 1.0, 1.0, 0.0, 0.0, 0.0, 0.0, 1.0, 1.0, 0.0, 0.0, 0.0, 0.0, 1.0, 1.0, 0.0, 0.0, 0.0, 0.0, 1.0, 1.0, 0.0, 0.0, 0.0, 0.0, 1.0, 1.0, 0.0, 0.0, 0.0, 0.0, 1.0, 1.0, 0.0, 0.0, 0.0, 0.0, 1.0, 1.0, 0.0, 0.0, 0.0, 0.0, 1.0, 1.0, 1.0, 1.0, 1.0, 1.0, 0.0, 0.0, 0.0, 0.0, 1.0, 1.0, 0.0, 0.0, 0.0, 0.0, 0.0, 0.0, 1.0, 1.0, 0.0, 0.0, 0.0, 0.0, 1.0, 1.0, 1.0, 1.0, 0.0, 0.0, 0.0, 0.0, 0.0, 0.0, 0.0, 0.0, 1.0, 1.0, 0.0, 0.0, 0.0, 0.0, 0.0, 0.0, 0.0, 0.0, 0.0, 0.0, 0.0, 0.0, 0.0, 0.0, 0.0, 0.0, 0.0, 0.0, 0.0, 0.0, 0.0, 0.0, 0.0, 0.0, 0.0, 0.0, 0.0, 0.0, 0.0, 0.0, 0.0, 0.0, 0.0, 0.0, 0.0, 0.0, 0.0, 0.0, 0.0, 0.0, 0.0, 0.0, 0.0, 0.0, 0.0, 0.0, 0.0, 0.0, 0.0, 0.0, 0.0, 0.0, 0.0, 0.0, 0.0, 0.0, 0.0, 0.0, 0.0, 0.0, 0.0, 0.0, 0.0, 0.0, 0.0, 0.0, 0.0, 0.0, 0.0, 0.0, 0.0, 0.0, 0.0, 0.0, 0.0, 0.0, 0.0, 0.0, 0.0, 0.0, 0.0, 0.0, 0.0, 0.0, 0.0, 0.0, 0.0, 0.0, 0.0, 0.0, 0.0, 0.0, 0.0, 0.0, 0.0, 0.0, 1.0, 0.0, 0.0, 0.0, 0.0, 0.0, 0.0, 0.0, 1.0, 0.0, 1.0, 0.0, 0.0, 0.0, 0.0, 0.0, 1.0, 0.0, 0.865, 0.0, 0.0, 0.0, 0.0, 0.0, 1.0, 0.0, 0.0, 0.0, 0.0, 0.0, 1.0, 0.0, 0.0, 0.0, 0.0, 0.0, 1.0, 0.0, 1.0, 0.0, 0.0, 0.0, 1.0, 0.0, 1.0, 0.0, 1.0, 0.0, 0.0, 0.0, 1.0, 0.0, 1.0, 0.0, 0.0, 0.0, 0.0, 0.0, 1.0, 0.0, 0.0, 0.0, 0.0, 0.0, 1.0, 0.0, 0.0, 0.0, 0.0, 0.0, 0.0, 0.0, 1.0, 0.0, 0.0, 0.0, 0.0, 0.0, 1.0, 0.0, 0.0, 0.0, 0.0, 0.0, 1.0, 0.0, 0.0, 0.0, 0.0, 0.0, 1.0, 0.0, 0.0, 0.0, 0.0, 0.0, 1.0, 0.0, 0.0, 0.0, 0.0, 0.0, 0.0, 0.0, 0.0, 0.0, 1.0, 0.0, 0.0, 0.0, 0.0, 0.0, 0.0, 0.0, 1.0, 0.0, 0.0, 0.0, 0.0, 0.0, 1.0, 0.0, 0.0, 0.0, 0.0, 0.0, 1.0, 0.0, 0.0, 0.0, 1.0, 0.0, 0.0, 0.0, 0.0, 0.0, 0.0, 0.0, 1.0, 0.0, 0.0, 0.0, 0.0, 0.0, 1.0, 0.0, 1.0, 0.0, 0.0, 0.0, 1.0, 0.0, 0.0, 0.0, 0.0, 0.0, 0.0, 0.0, 0.0, 0.0, 0.0, 0.0, 0.0, 0.0, 0.0, 0.0, 0.0, 0.0, 0.0, 0.0, 0.0, 0.0, 0.0, 0.0, 0.0, 0.0, 0.0, 0.0, 0.0, 0.0, 0.0, 0.0, 0.0, 0.0, 0.0, 0.0, 0.0, 0.0, 0.0, 0.0, 0.0, 0.0, 0.0, 0.0, 0.0, 0.0, 0.0, 0.0, 0.0, 0.0, 0.0, 0.0, 0.865, 0.0, 0.0, 0.0, 0.0, 0.0, 1.0, 0.0, 0.0, 0.0, 0.0, 0.0, 0.0, 0.0, 0.0, 0.0, 0.0, 0.0, 0.0, 0.0, 0.0, 0.0, 0.0, 0.0, 0.6667, 0.0, 0.0, 0.1111, 0.6667, 0.0, 0.0, 0.0, 0.0, 0.0, 0.0, 0.0, 0.0, 0.0, 0.0, 0.0, 0.0, 0.0, 0.0, 0.0, 0.0, 0.0, 0.0, 0.0, 0.0, 0.0, 0.0, 0.1111, 0.0, 0.0, 0.0, 0.0, 0.0, 0.0, 0.0, 0.0, 0.0, 0.0, 0.0, 0.0, 0.0, 0.1111, 1.0, 0.3333, 1.0, 0.0, 0.0, 0.0, 0.865, 0.0, 0.6667, 0.0, 0.0, 0.0, 0.0, 0.0, 0.0, 0.0, 0.0, 0.0, 0.6667, 0.0, 0.0, 0.0, 0.0, 0.0, 0.0, 0.0, 0.0, 0.0, 0.0, 0.0, 0.0, 0.0, 0.6667, 0.3333, 0.0, 0.0, 0.0, 0.0, 0.6667, 0.3333, 0.0, 0.0, 0.0, 0.0, 0.6667, 0.3333, 0.0, 0.0, 0.0, 0.0, 0.0, 0.0, 0.0, 0.0, 0.0, 0.0, 0.0, 0.0, 0.0, 0.0, 0.0, 0.0, 0.0, 0.0, 0.0, 0.0, 0.0, 0.0, 0.0, 0.0, 0.0, 0.0, 0.0, 0.0, 0.0, 0.0, 0.0, 0.0, 0.0, 0.0, 0.0, 0.0, 0.0, 0.0, 0.0, 0.0, 0.0, 0.0, 0.0, 0.0, 0.0, 0.0, 0.0, 0.0, 0.0, 0.0, 0.0, 0.0, 0.0, 0.0, 0.0, 0.0, 0.0, 0.0, 0.0, 0.0, 0.0, 0.0, 0.0, 0.0, 0.0, 0.0, 0.0, 0.0, 0.0, 0.0, 0.0, 0.0, 0.0, 0.0, 0.0, 0.0, 0.0, 0.0, 0.0, 0.0, 0.0, 0.0, 0.0, 0.0, 0.0, 0.0, 0.0, 0.0, 0.0, 0.0, 0.0, 0.0, 0.0, 0.0, 0.0, 0.0, 0.0, 0.0, 0.0, 0.0, 0.0, 0.0, 0.0, 0.0, 0.0, 0.0, 0.0, 0.0, 0.0, 0.0, 0.0, 0.0, 0.0, 0.0, 0.0, 0.0, 0.0, 0.0, 0.0, 0.0, 0.0, 0.0, 0.0, 0.0, 0.0, 0.0, 0.0, 0.0, 0.0, 0.0, 0.0, 0.0, 0.0, 0.0, 0.0, 0.0, 0.0, 0.0, 0.0, 0.0, 0.0, 0.0, 0.0, 0.0, 0.0, 0.0, 0.0, 0.0, 0.0, 0.0, 0.0, 0.0, 0.0, 0.0, 0.0, 0.0, 0.0, 0.0, 0.0, 0.0, 0.0, 0.0, 0.0, 0.0, 0.0, 0.0, 0.0, 0.0, 0.0, 0.0, 0.3333, 0.0, 0.0, 0.0, 0.0, 0.0, 0.0, 0.0, 0.0, 0.0, 0.0, 0.0, 0.0, 0.0, 0.0, 0.0, 0.0, 0.4444, 0.0, 0.0, 0.3333, 0.0, 0.0, 0.2222, 0.0, 0.0, 0.0, 0.0, 0.0, 0.0, 0.0, 0.0, 0.0, 0.2222, 0.0, 0.0, 0.0, 0.2222, 0.0, 0.0, 0.0, 0.0, 0.0, 0.2222, 0.0, 0.0, 0.0, 0.0, 0.0, 0.2222, 0.0, 0.0, 0.0, 0.0, 0.3333, 0.0, 0.0, 0.0, 0.0, 0.0, 0.0, 0.0, 0.0, 0.0, 0.0, 0.0, 0.0, 0.0, 0.0, 0.0, 0.0, 0.0, 0.0, 0.0, 0.0, 0.0, 0.0, 0.0, 0.0, 0.0, 0.0, 0.0, 0.0, 0.0, 0.0, 0.0, 0.0, 0.0, 0.0, 0.0, 0.0, 0.0, 0.0, 0.0, 0.0, 0.0, 0.0, 0.0, 0.0, 0.0, 0.0, 0.0, 0.0, 0.0, 0.0, 0.0, 0.0, 0.0, 0.0, 0.0, 0.0, 0.0, 0.0, 0.0, 0.0, 0.0, 0.0, 0.0, 0.0, 0.0, 0.0, 0.0, 0.0, 0.0, 0.0, 0.0, 0.0, 0.0, 0.0, 0.0, 0.0, 0.0, 0.0, 0.0, 0.0, 0.0, 0.0, 0.0, 0.0, 0.0, 0.0, 0.0, 0.0, 0.0, 0.0, 0.0, 0.0, 0.0, 0.0, 0.0, 0.0, 0.0, 0.0, 0.0, 0.0, 0.0, 0.0, 0.0, 0.0, 0.0, 0.0, 0.0, 0.0, 0.0, 0.0, 0.0, 0.0, 0.0, 0.0, 0.0, 0.0, 0.0, 0.0, 0.0, 0.0, 0.0, 0.0, 0.0, 0.0, 0.0, 0.0, 0.0, 0.0, 0.0, 0.0, 0.0, 0.0, 0.0, 0.0, 0.0, 0.0, 0.0, 0.0, 0.0, 0.0, 0.0, 0.0, 0.0, 0.0, 0.0, 0.0, 0.0, 0.0, 0.0, 0.0, 0.0, 0.0, 0.0, 0.0, 0.0, 0.0, 0.0, 0.0, 0.0, 0.0, 0.0, 0.0, 0.0, 0.0, 0.0, 0.0, 0.0, 0.0, 0.0, 0.0, 0.0, 0.0, 0.0, 0.0, 0.0, 0.0, 0.0, 0.0, 0.0, 0.0, 0.0, 0.0, 0.0, 0.0, 0.0, 0.0, 0.0, 0.0, 0.0, 0.0, 0.0, 0.0, 0.0, 0.0, 0.0, 0.0, 0.6667, 0.0, 0.0, 0.0, 0.0, 0.0, 0.6667, 0.0, 0.0, 0.0, 0.0, 0.0, 0.0, 0.0, 0.6667, 0.0, 0.0, 0.0, 0.0, 0.0, 0.0, 0.0, 0.6667, 0.0, 0.0, 0.0, 0.0, 0.0, 0.0, 0.0, 0.0, 0.0, 0.0, 0.0, 0.0, 0.0, 0.0, 0.0, 0.0, 0.0, 0.0, 0.0, 0.0, 0.0, 0.0, 0.0, 0.0, 0.0, 0.0, 0.0, 0.0, 0.0, 0.0, 0.0, 0.0, 0.0, 0.0, 0.0, 0.0, 0.0, 0.0, 0.0, 0.0, 0.0, 0.0, 0.0, 0.0, 0.0, 0.0, 0.0, 0.0, 0.0, 0.0, 0.0, 0.0, 0.0, 0.0, 0.0, 0.0, 0.0, 0.0, 0.0, 0.0, 0.0, 0.0, 0.0, 0.0, 0.0, 0.0, 0.0, 0.0, 0.0, 0.0, 0.0, 0.0, 0.0, 0.2222, 0.0, 0.0, 0.0, 0.0, 0.0, 0.0, 0.0, 0.4444, 0.0, 0.0, 0.0, 0.4444, 0.0, 0.0, 0.0, 0.4444, 0.0, 0.0, 0.0, 0.2222, 0.0, 0.0, 0.0, 0.0, 0.0, 0.2222, 0.0, 0.0, 0.0, 0.2222, 0.0, 0.0, 0.0, 0.0, 0.0, 0.0, 0.0, 0.0, 0.0, 0.0, 0.0, 0.0, 0.0, 0.0, 0.0, 0.0, 0.0, 0.0, 0.0, 0.0, 0.0, 0.0, 0.0, 0.0, 0.0, 0.0, 0.0, 0.0, 0.0, 0.0, 0.0, 0.0, 0.0, 0.0, 0.0, 0.0, 0.0, 0.0, 0.0, 0.0, 0.0, 0.0, 0.0, 0.0, 0.0, 0.0, 0.0, 0.0, 0.0, 0.0, 0.0, 0.0, 0.0, 0.0, 0.0, 0.0, 0.0, 0.0, 0.0, 0.0, 0.0, 0.0, 0.0, 0.0, 0.0, 0.0, 0.0, 0.0, 0.0, 0.0, 0.0, 0.0, 0.0, 0.0, 0.0, 0.0, 0.0, 0.0, 0.0, 0.0, 0.0, 0.0, 0.0, 0.0, 0.0, 0.0, 0.0, 0.0, 0.0, 0.0, 0.0, 0.0, 0.0, 0.0, 0.0, 0.0, 0.0, 0.0, 0.0, 0.0, 0.0, 0.0, 0.0, 0.0, 0.0, 0.0, 0.0, 0.0, 0.0, 0.0, 0.0, 0.0, 0.0, 0.0, 0.0, 0.0, 0.0, 0.0, 0.0, 0.0, 0.0, 0.0, 0.0, 0.0, 0.0, 0.0, 0.0, 0.0, 0.0, 0.0, 0.0, 0.0, 0.0, 0.0, 0.0, 0.0, 0.0, 0.0, 0.0, 0.0, 0.0, 0.0, 0.0, 0.0, 0.0, 0.0, 0.0, 0.0, 0.0, 0.0, 0.0, 0.0, 0.0, 0.0, 0.0, 0.0, 0.0, 0.0, 0.0, 0.0, 0.0, 0.0, 0.0, 0.0, 0.0, 0.0, 0.0, 0.0, 0.0, 0.0, 0.0, 0.0, 0.0, 0.0, 0.0, 0.0, 0.0, 0.0, 0.0, 0.0, 0.0, 0.0, 0.0, 0.0, 0.0, 0.0, 0.0, 0.0, 0.0, 0.0, 0.0, 0.0, 0.0, 0.0, 0.0, 0.0, 0.0, 0.0, 0.0, 0.0, 0.0, 0.0, 0.0, 0.0, 0.0, 0.0, 0.0, 0.0, 0.0, 0.0, 0.0, 0.0, 0.0, 0.0, 1.0, 0.3333, 0.0, 0.0, 0.0, 0.0, 0.0, 0.0, 0.0, 0.0, 0.0, 0.0, 0.0, 0.0, 0.0, 0.0, 0.0, 0.0, 0.0, 0.0, 0.0, 0.0, 0.0, 0.0, 0.0, 0.0, 1.0, 0.3333, 0.0, 0.0, 0.0, 0.0, 1.0, 0.3333, 0.0, 0.0, 0.0, 0.0, 1.0, 0.3333, 1.0, 0.3333, 0.0, 0.0, 1.0, 0.6667, 0.0, 0.0, 0.0, 0.0, 1.0, 0.3333, 1.0, 0.6667, 1.0, 0.6667, 0.0, 0.0, 0.0, 0.0, 1.0, 0.6667, 0.0, 0.0, 0.0, 0.0, 0.0, 0.0, 1.0, 0.6667, 0.0, 0.0, 0.0, 0.0, 1.0, 0.6667, 0.0, 0.0, 0.0, 0.0, 1.0, 0.6667, 0.0, 0.0, 0.0, 0.0, 1.0, 0.6667, 0.0, 0.0, 0.0, 0.0, 1.0, 0.6667, 0.0, 0.0, 0.0, 0.0, 1.0, 0.6667, 1.0, 0.6667, 0.0, 0.0, 1.0, 0.6667, 0.0, 0.0, 0.0, 0.0, 0.0, 0.0, 1.0, 0.6667, 0.0, 0.0, 0.0, 0.0, 0.0, 0.0, 0.0, 0.0, 1.0, 0.3333, 0.0, 0.0, 0.0, 0.0, 0.0, 0.0, 0.0, 0.0, 0.0, 0.0, 0.0, 0.0, 0.0, 0.0, 0.0, 0.0, 0.0, 0.0, 0.0, 0.0, 0.0, 0.2222, 0.0, 0.0, 0.0, 0.0, 0.0, 0.2222, 0.0, 0.0, 0.0, 0.0, 0.0, 0.2222, 0.0, 0.0, 0.0, 0.2222, 0.0, 0.1111, 0.0, 0.0, 0.0, 0.0, 0.0, 0.1111, 0.0, 0.0, 0.0, 0.0, 0.0, 0.0, 0.0, 0.1111, 0.0, 0.0, 1.0, 0.3333, 0.0, 0.0, 0.0, 0.0, 1.0, 0.6667, 0.0, 0.0, 0.0, 0.0, 0.0, 0.0, 0.0, 0.0, 0.0, 0.0, 1.0, 0.3333, 0.0, 0.0, 0.0, 0.0, 0.6667, 0.3333, 0.0, 0.0, 0.0, 0.0, 1.0, 0.6667, 0.0, 0.0, 0.0, 0.0, 0.0, 0.0, 0.6667, 0.6667, 0.0, 0.0, 0.0, 0.0, 0.0, 0.0, 0.6667, 0.6667, 0.0, 0.0, 0.0, 0.0, 0.6667, 0.6667, 0.6667, 0.6667, 0.0, 0.0, 0.0, 0.0, 0.0, 0.0, 0.0, 0.0, 0.0, 0.0, 0.0, 0.0, 0.6667, 0.3333, 0.0, 0.0])
me_cube.use_remesh_fix_poles = True
me_cube.use_remesh_preserve_attributes = False
me_cube.use_mirror_vertex_groups = False
me_cube.update()

# ---- objects
ob_bordplade2 = bpy.data.objects.new('Bordplade2', me_cube)

# ---- transforms, parenting, visibility, modifiers, constraints
ob_bordplade2.location = (0.0, 0.0, 0.0)
ob_bordplade2.lineart.crease_threshold = 0.0

# ---- collection membership
col_collection.objects.link(ob_bordplade2)

# ---- scene / render settings (as saved in the file)
scene.frame_start = 1; scene.frame_end = 250; scene.frame_set(86)
scene.render.engine = 'BLENDER_EEVEE_NEXT'
scene.cycles.samples = 128
scene.cycles.sampling_pattern = 'TABULATED_SOBOL'
scene.cycles.use_adaptive_sampling = False
scene.cycles.use_light_tree = False
scene.view_settings.view_transform = 'Filmic'
bpy.context.view_layer.update()

# ---- added for rendering (the .blend has no active camera and no usable light): camera, sun
cam_auto = bpy.data.cameras.new('AutoCamera')
cam_auto.lens = 50.0
cam_auto.sensor_width = 36.0
cam_auto.clip_end = 1000.0
ob_auto_camera = bpy.data.objects.new('AutoCamera', cam_auto)
scene.collection.objects.link(ob_auto_camera)
ob_auto_camera.location = (3.42566, -4.1243, 2.7561)
ob_auto_camera.rotation_euler = (1.09748, -7.21219e-08, 0.694738)
scene.camera = ob_auto_camera
light_auto_sun = bpy.data.lights.new('AutoSun', 'SUN')
light_auto_sun.energy = 3.0
light_auto_sun.angle = 0.0523599
ob_auto_sun = bpy.data.objects.new('AutoSun', light_auto_sun)
scene.collection.objects.link(ob_auto_sun)
ob_auto_sun.rotation_euler = (0.872665, 0.174533, 0.523599)
bpy.context.view_layer.update()
